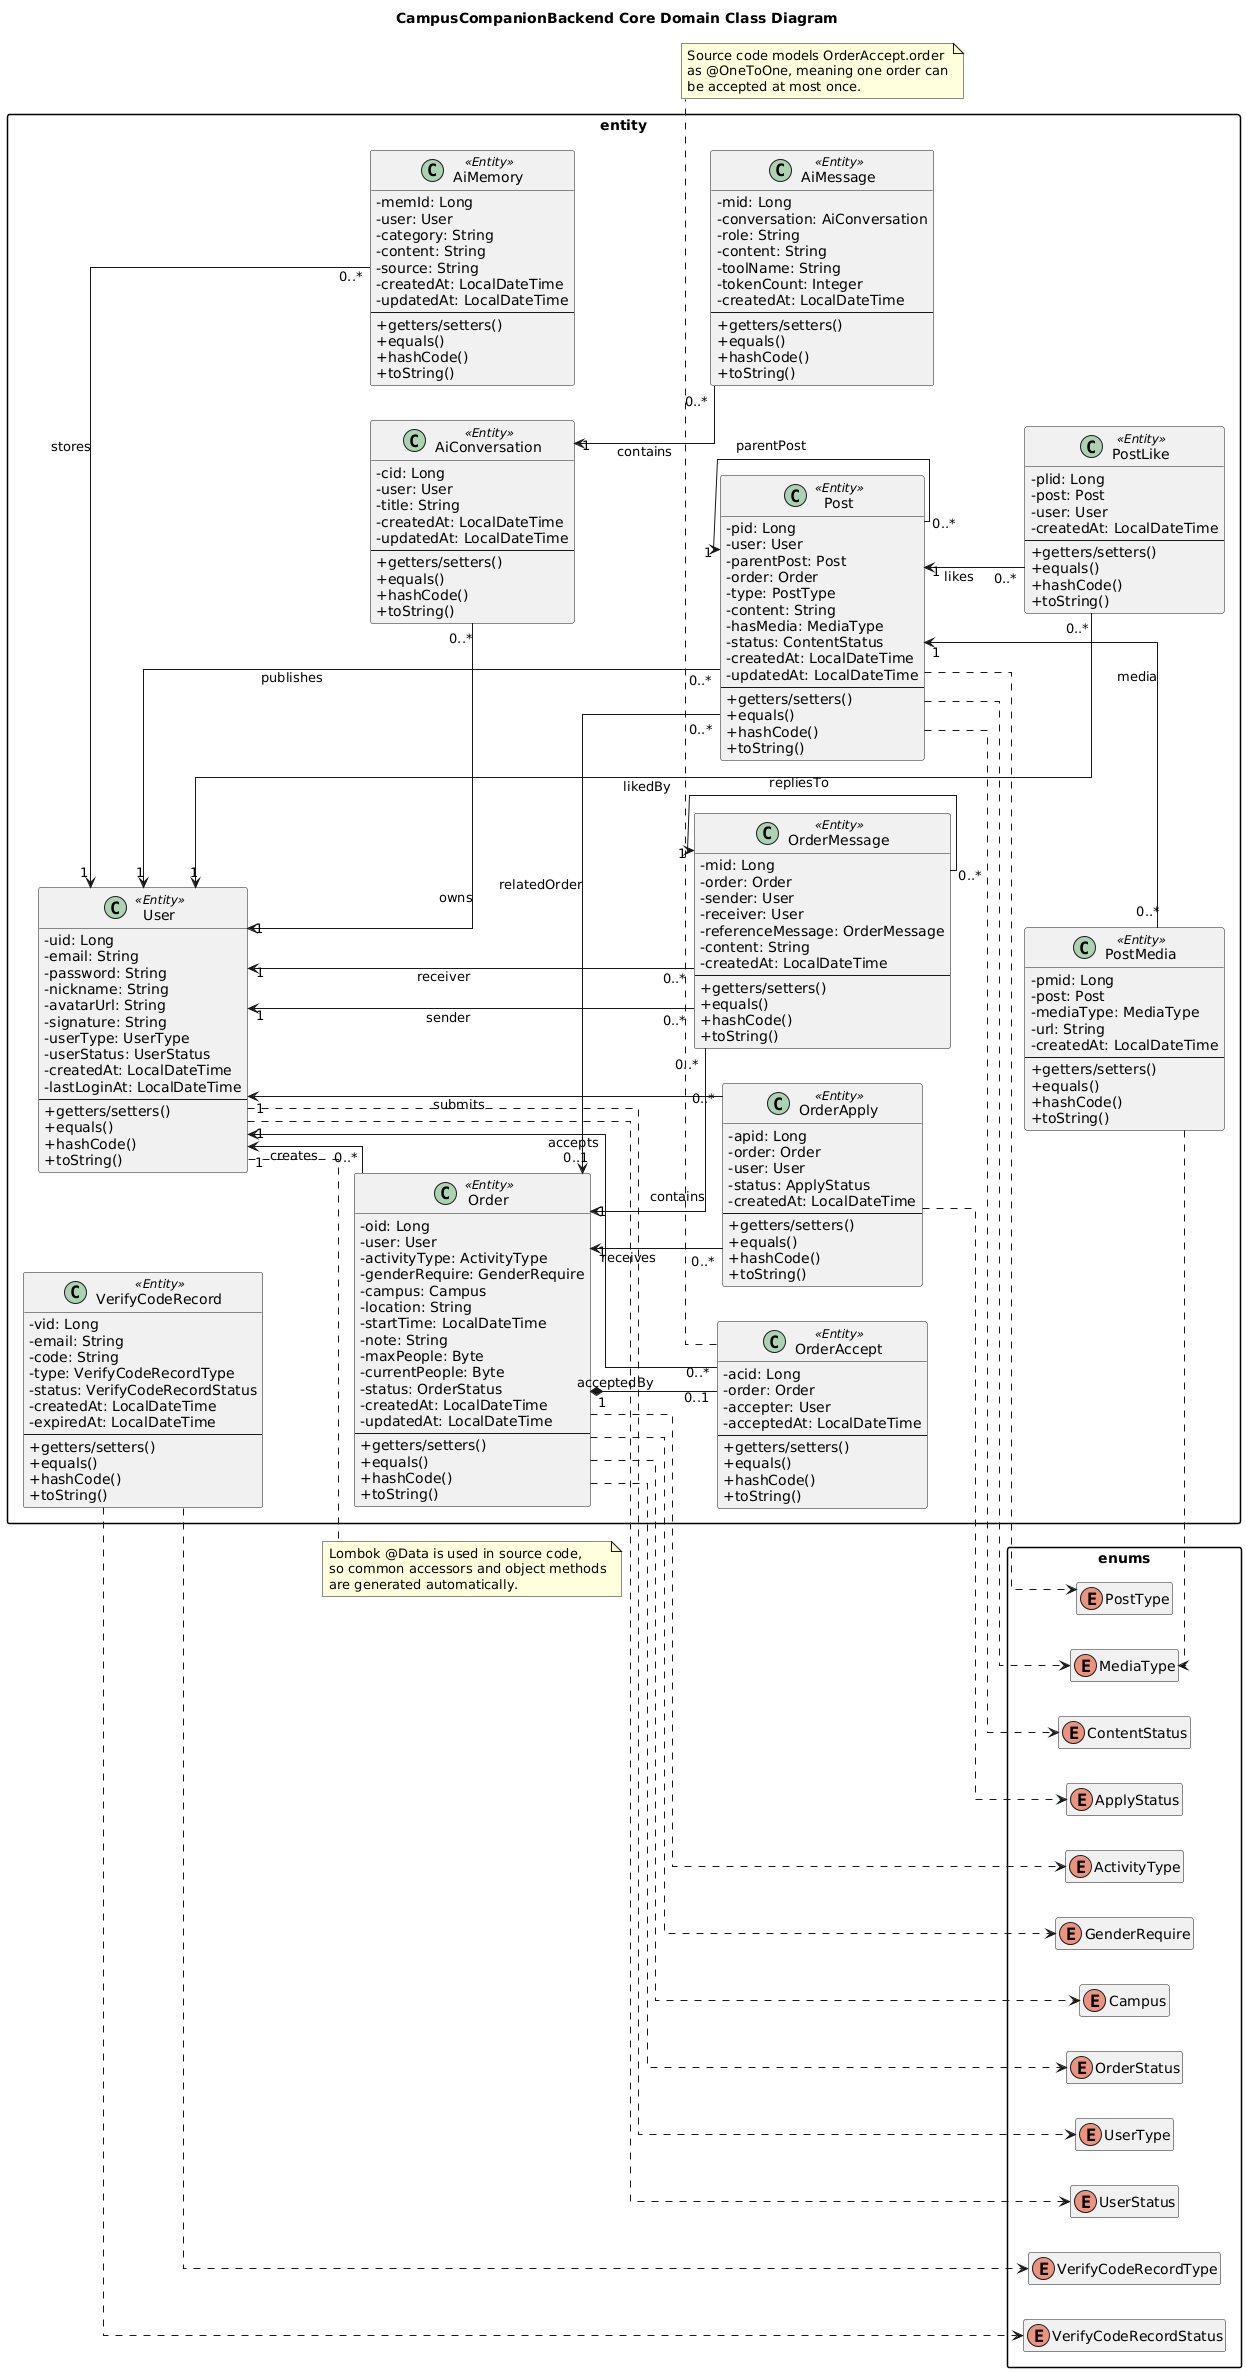

The diagram above was rendered by PlantUML. Its source (embedded in the PNG):
@startuml
title CampusCompanionBackend Core Domain Class Diagram

skinparam backgroundColor white
skinparam shadowing false
skinparam classAttributeIconSize 0
skinparam packageStyle rectangle
skinparam linetype ortho
hide empty members

left to right direction

package "entity" {
  class User <<Entity>> {
    - uid: Long
    - email: String
    - password: String
    - nickname: String
    - avatarUrl: String
    - signature: String
    - userType: UserType
    - userStatus: UserStatus
    - createdAt: LocalDateTime
    - lastLoginAt: LocalDateTime
    --
    + getters/setters()
    + equals()
    + hashCode()
    + toString()
  }

  class Order <<Entity>> {
    - oid: Long
    - user: User
    - activityType: ActivityType
    - genderRequire: GenderRequire
    - campus: Campus
    - location: String
    - startTime: LocalDateTime
    - note: String
    - maxPeople: Byte
    - currentPeople: Byte
    - status: OrderStatus
    - createdAt: LocalDateTime
    - updatedAt: LocalDateTime
    --
    + getters/setters()
    + equals()
    + hashCode()
    + toString()
  }

  class OrderApply <<Entity>> {
    - apid: Long
    - order: Order
    - user: User
    - status: ApplyStatus
    - createdAt: LocalDateTime
    --
    + getters/setters()
    + equals()
    + hashCode()
    + toString()
  }

  class OrderAccept <<Entity>> {
    - acid: Long
    - order: Order
    - accepter: User
    - acceptedAt: LocalDateTime
    --
    + getters/setters()
    + equals()
    + hashCode()
    + toString()
  }

  class OrderMessage <<Entity>> {
    - mid: Long
    - order: Order
    - sender: User
    - receiver: User
    - referenceMessage: OrderMessage
    - content: String
    - createdAt: LocalDateTime
    --
    + getters/setters()
    + equals()
    + hashCode()
    + toString()
  }

  class Post <<Entity>> {
    - pid: Long
    - user: User
    - parentPost: Post
    - order: Order
    - type: PostType
    - content: String
    - hasMedia: MediaType
    - status: ContentStatus
    - createdAt: LocalDateTime
    - updatedAt: LocalDateTime
    --
    + getters/setters()
    + equals()
    + hashCode()
    + toString()
  }

  class PostMedia <<Entity>> {
    - pmid: Long
    - post: Post
    - mediaType: MediaType
    - url: String
    - createdAt: LocalDateTime
    --
    + getters/setters()
    + equals()
    + hashCode()
    + toString()
  }

  class PostLike <<Entity>> {
    - plid: Long
    - post: Post
    - user: User
    - createdAt: LocalDateTime
    --
    + getters/setters()
    + equals()
    + hashCode()
    + toString()
  }

  class AiConversation <<Entity>> {
    - cid: Long
    - user: User
    - title: String
    - createdAt: LocalDateTime
    - updatedAt: LocalDateTime
    --
    + getters/setters()
    + equals()
    + hashCode()
    + toString()
  }

  class AiMessage <<Entity>> {
    - mid: Long
    - conversation: AiConversation
    - role: String
    - content: String
    - toolName: String
    - tokenCount: Integer
    - createdAt: LocalDateTime
    --
    + getters/setters()
    + equals()
    + hashCode()
    + toString()
  }

  class AiMemory <<Entity>> {
    - memId: Long
    - user: User
    - category: String
    - content: String
    - source: String
    - createdAt: LocalDateTime
    - updatedAt: LocalDateTime
    --
    + getters/setters()
    + equals()
    + hashCode()
    + toString()
  }

  class VerifyCodeRecord <<Entity>> {
    - vid: Long
    - email: String
    - code: String
    - type: VerifyCodeRecordType
    - status: VerifyCodeRecordStatus
    - createdAt: LocalDateTime
    - expiredAt: LocalDateTime
    --
    + getters/setters()
    + equals()
    + hashCode()
    + toString()
  }
}

package "enums" {
  enum UserType
  enum UserStatus
  enum ActivityType
  enum GenderRequire
  enum Campus
  enum OrderStatus
  enum ApplyStatus
  enum PostType
  enum MediaType
  enum ContentStatus
  enum VerifyCodeRecordType
  enum VerifyCodeRecordStatus
}

User "1" <-- "0..*" Order : creates
User "1" <-- "0..*" OrderApply : submits
Order "1" <-- "0..*" OrderApply : receives
Order "1" *-- "0..1" OrderAccept : acceptedBy
User "1" <-- "0..*" OrderAccept : accepts
Order "1" <-- "0..*" OrderMessage : contains
User "1" <-- "0..*" OrderMessage : sender
User "1" <-- "0..*" OrderMessage : receiver
OrderMessage "1" <-- "0..*" OrderMessage : repliesTo

User "1" <-- "0..*" Post : publishes
Post "1" <-- "0..*" Post : parentPost
Order "0..1" <-- "0..*" Post : relatedOrder
Post "1" <-- "0..*" PostMedia : media
Post "1" <-- "0..*" PostLike : likes
User "1" <-- "0..*" PostLike : likedBy

User "1" <-- "0..*" AiConversation : owns
AiConversation "1" <-- "0..*" AiMessage : contains
User "1" <-- "0..*" AiMemory : stores

User ..> UserType
User ..> UserStatus
Order ..> ActivityType
Order ..> GenderRequire
Order ..> Campus
Order ..> OrderStatus
OrderApply ..> ApplyStatus
Post ..> PostType
Post ..> MediaType
Post ..> ContentStatus
PostMedia ..> MediaType
VerifyCodeRecord ..> VerifyCodeRecordType
VerifyCodeRecord ..> VerifyCodeRecordStatus

note right of User
  Lombok @Data is used in source code,
  so common accessors and object methods
  are generated automatically.
end note

note bottom of OrderAccept
  Source code models OrderAccept.order
  as @OneToOne, meaning one order can
  be accepted at most once.
end note

@enduml